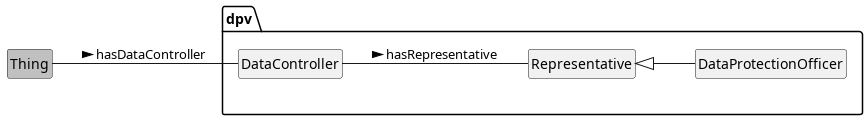

The diagram above was rendered by PlantUML. Its source (embedded in the PNG):
@startuml
!include style.plantuml
left to right direction
'top to bottom direction

class Thing #silver
package dpv {
	class Representative
	class DataController
	class DataProtectionOfficer
}
Thing -- DataController: hasDataController >
DataController -- Representative: hasRepresentative >
Representative <|-- DataProtectionOfficer

@enduml